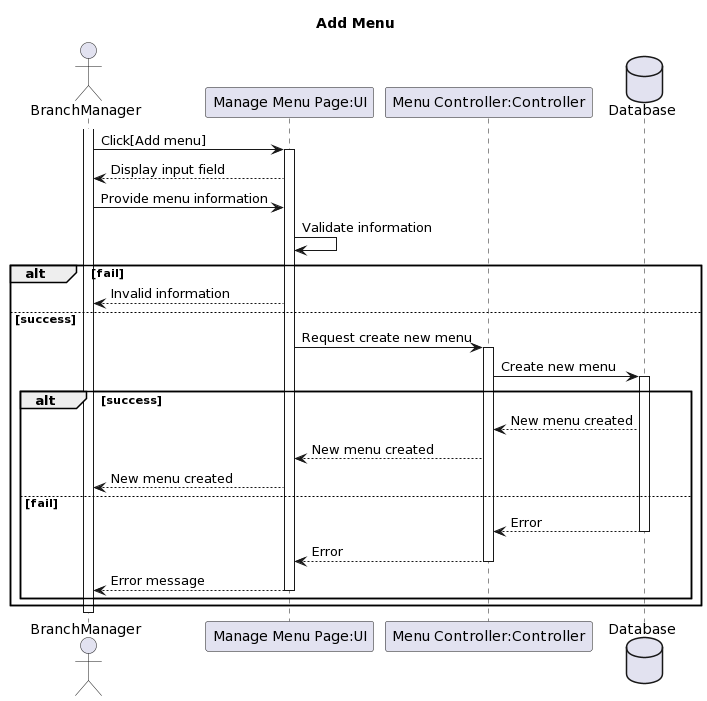

The diagram above was rendered by PlantUML. Its source (embedded in the PNG):
@startuml
title Add Menu 

actor "BranchManager" as RestaurantOwner

activate RestaurantOwner
participant "Manage Menu Page:UI" as UI
participant "Menu Controller:Controller" as Ctrl

database "Database" as SalesDB

RestaurantOwner -> UI: Click[Add menu]
activate UI
UI --> RestaurantOwner: Display input field
RestaurantOwner -> UI: Provide menu information
UI -> UI: Validate information
alt fail
     UI --> RestaurantOwner:Invalid information
else success
     UI -> Ctrl: Request create new menu

activate Ctrl

Ctrl -> SalesDB: Create new menu
activate SalesDB
alt success
SalesDB --> Ctrl: New menu created
Ctrl --> UI: New menu created
UI --> RestaurantOwner: New menu created
else fail
SalesDB --> Ctrl: Error
deactivate SalesDB
Ctrl --> UI: Error
deactivate Ctrl
UI --> RestaurantOwner: Error message
deactivate UI
end




end



deactivate RestaurantOwner
@enduml